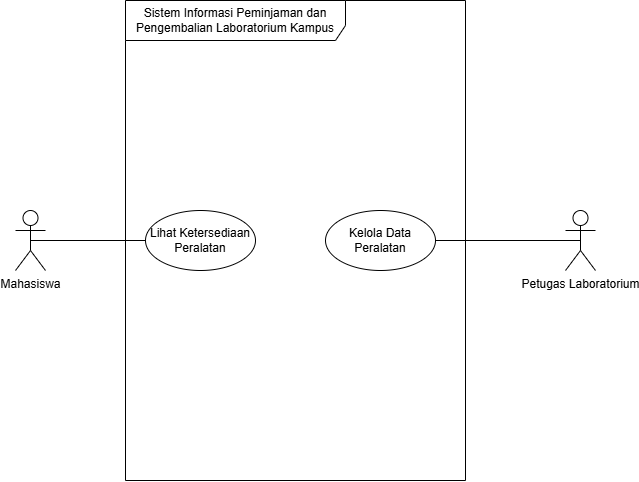

The diagram above was exported from draw.io. Its source (the exported page's mxGraphModel, read from the mxfile embedded in the PNG):
<mxGraphModel dx="678" dy="593" grid="1" gridSize="10" guides="1" tooltips="1" connect="1" arrows="1" fold="1" page="1" pageScale="1" pageWidth="850" pageHeight="1100" math="0" shadow="0">
  <root>
    <mxCell id="0" />
    <mxCell id="1" parent="0" />
    <mxCell id="SXJACbRRwn2RMPJsBkxb-1" parent="1" style="shape=umlFrame;whiteSpace=wrap;html=1;pointerEvents=0;recursiveResize=0;container=1;collapsible=0;width=220;height=40;" value="Sistem Informasi Peminjaman dan Pengembalian Laboratorium Kampus" vertex="1">
      <mxGeometry height="480" width="340" x="200" y="40" as="geometry" />
    </mxCell>
    <mxCell id="SXJACbRRwn2RMPJsBkxb-7" parent="SXJACbRRwn2RMPJsBkxb-1" style="ellipse;html=1;whiteSpace=wrap;" value="Lihat Ketersediaan Peralatan" vertex="1">
      <mxGeometry height="60" width="110" x="20" y="210" as="geometry" />
    </mxCell>
    <mxCell id="SXJACbRRwn2RMPJsBkxb-8" parent="SXJACbRRwn2RMPJsBkxb-1" style="ellipse;html=1;whiteSpace=wrap;" value="Kelola Data Peralatan" vertex="1">
      <mxGeometry height="60" width="110" x="200" y="210" as="geometry" />
    </mxCell>
    <mxCell id="SXJACbRRwn2RMPJsBkxb-2" parent="1" style="shape=umlActor;verticalLabelPosition=bottom;verticalAlign=top;html=1;" value="Petugas Laboratorium" vertex="1">
      <mxGeometry height="60" width="30" x="640" y="250" as="geometry" />
    </mxCell>
    <mxCell id="SXJACbRRwn2RMPJsBkxb-4" parent="1" style="shape=umlActor;verticalLabelPosition=bottom;verticalAlign=top;html=1;" value="Mahasiswa" vertex="1">
      <mxGeometry height="60" width="30" x="90" y="250" as="geometry" />
    </mxCell>
    <mxCell id="SXJACbRRwn2RMPJsBkxb-9" edge="1" parent="1" source="SXJACbRRwn2RMPJsBkxb-7" style="edgeStyle=orthogonalEdgeStyle;rounded=0;orthogonalLoop=1;jettySize=auto;html=1;exitX=0;exitY=0.5;exitDx=0;exitDy=0;entryX=0.5;entryY=0.5;entryDx=0;entryDy=0;entryPerimeter=0;endArrow=none;endFill=0;" target="SXJACbRRwn2RMPJsBkxb-4">
      <mxGeometry relative="1" as="geometry" />
    </mxCell>
    <mxCell id="SXJACbRRwn2RMPJsBkxb-10" edge="1" parent="1" source="SXJACbRRwn2RMPJsBkxb-8" style="edgeStyle=orthogonalEdgeStyle;rounded=0;orthogonalLoop=1;jettySize=auto;html=1;exitX=1;exitY=0.5;exitDx=0;exitDy=0;entryX=0.5;entryY=0.5;entryDx=0;entryDy=0;entryPerimeter=0;endArrow=none;endFill=0;" target="SXJACbRRwn2RMPJsBkxb-2">
      <mxGeometry relative="1" as="geometry" />
    </mxCell>
  </root>
</mxGraphModel>